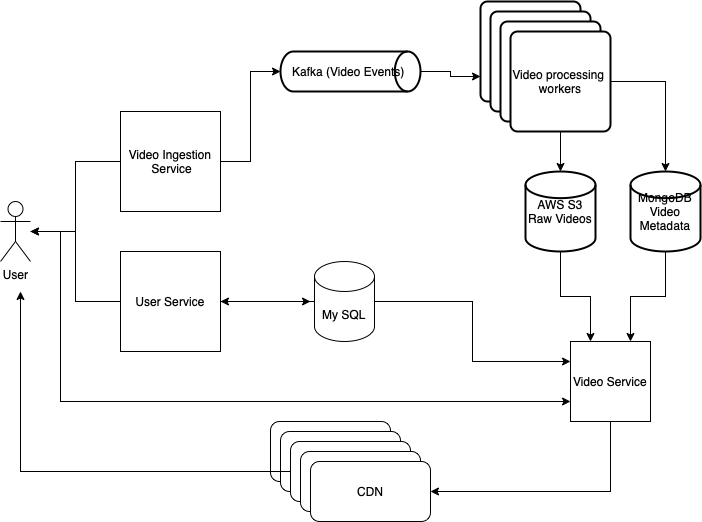

The diagram above was exported from draw.io. Its source (the exported page's mxGraphModel, read from the mxfile embedded in the PNG):
<mxGraphModel dx="786" dy="539" grid="1" gridSize="10" guides="1" tooltips="1" connect="1" arrows="1" fold="1" page="1" pageScale="1" pageWidth="827" pageHeight="1169" math="0" shadow="0">
  <root>
    <mxCell id="0" />
    <mxCell id="1" parent="0" />
    <mxCell id="flmq30ayapHtFSV8UBwS-5" style="edgeStyle=orthogonalEdgeStyle;rounded=0;orthogonalLoop=1;jettySize=auto;html=1;" parent="1" source="flmq30ayapHtFSV8UBwS-1" target="flmq30ayapHtFSV8UBwS-4" edge="1">
      <mxGeometry relative="1" as="geometry" />
    </mxCell>
    <mxCell id="flmq30ayapHtFSV8UBwS-13" style="edgeStyle=orthogonalEdgeStyle;rounded=0;orthogonalLoop=1;jettySize=auto;html=1;entryX=0;entryY=0.5;entryDx=0;entryDy=0;entryPerimeter=0;" parent="1" source="flmq30ayapHtFSV8UBwS-1" target="flmq30ayapHtFSV8UBwS-12" edge="1">
      <mxGeometry relative="1" as="geometry" />
    </mxCell>
    <mxCell id="flmq30ayapHtFSV8UBwS-1" value="Video Ingestion &amp;nbsp;Service" style="whiteSpace=wrap;html=1;aspect=fixed;" parent="1" vertex="1">
      <mxGeometry x="160" y="160" width="100" height="100" as="geometry" />
    </mxCell>
    <mxCell id="flmq30ayapHtFSV8UBwS-7" style="edgeStyle=orthogonalEdgeStyle;rounded=0;orthogonalLoop=1;jettySize=auto;html=1;" parent="1" source="flmq30ayapHtFSV8UBwS-3" target="flmq30ayapHtFSV8UBwS-4" edge="1">
      <mxGeometry relative="1" as="geometry" />
    </mxCell>
    <mxCell id="flmq30ayapHtFSV8UBwS-10" style="edgeStyle=orthogonalEdgeStyle;rounded=0;orthogonalLoop=1;jettySize=auto;html=1;" parent="1" source="flmq30ayapHtFSV8UBwS-3" edge="1">
      <mxGeometry relative="1" as="geometry">
        <mxPoint x="350" y="350" as="targetPoint" />
      </mxGeometry>
    </mxCell>
    <mxCell id="flmq30ayapHtFSV8UBwS-3" value="User Service" style="whiteSpace=wrap;html=1;aspect=fixed;" parent="1" vertex="1">
      <mxGeometry x="160" y="300" width="100" height="100" as="geometry" />
    </mxCell>
    <mxCell id="flmq30ayapHtFSV8UBwS-28" style="edgeStyle=orthogonalEdgeStyle;rounded=0;orthogonalLoop=1;jettySize=auto;html=1;entryX=0;entryY=0.75;entryDx=0;entryDy=0;" parent="1" source="flmq30ayapHtFSV8UBwS-4" target="flmq30ayapHtFSV8UBwS-23" edge="1">
      <mxGeometry relative="1" as="geometry">
        <Array as="points">
          <mxPoint x="100" y="280" />
          <mxPoint x="100" y="450" />
        </Array>
      </mxGeometry>
    </mxCell>
    <mxCell id="flmq30ayapHtFSV8UBwS-4" value="User" style="shape=umlActor;verticalLabelPosition=bottom;verticalAlign=top;html=1;outlineConnect=0;" parent="1" vertex="1">
      <mxGeometry x="40" y="250" width="30" height="60" as="geometry" />
    </mxCell>
    <mxCell id="flmq30ayapHtFSV8UBwS-11" style="edgeStyle=orthogonalEdgeStyle;rounded=0;orthogonalLoop=1;jettySize=auto;html=1;" parent="1" source="flmq30ayapHtFSV8UBwS-9" edge="1">
      <mxGeometry relative="1" as="geometry">
        <mxPoint x="260" y="350" as="targetPoint" />
      </mxGeometry>
    </mxCell>
    <mxCell id="flmq30ayapHtFSV8UBwS-27" style="edgeStyle=orthogonalEdgeStyle;rounded=0;orthogonalLoop=1;jettySize=auto;html=1;entryX=0;entryY=0.25;entryDx=0;entryDy=0;" parent="1" source="flmq30ayapHtFSV8UBwS-9" target="flmq30ayapHtFSV8UBwS-23" edge="1">
      <mxGeometry relative="1" as="geometry" />
    </mxCell>
    <mxCell id="flmq30ayapHtFSV8UBwS-9" value="My SQL" style="shape=cylinder3;whiteSpace=wrap;html=1;boundedLbl=1;backgroundOutline=1;size=15;" parent="1" vertex="1">
      <mxGeometry x="354" y="310" width="60" height="80" as="geometry" />
    </mxCell>
    <mxCell id="flmq30ayapHtFSV8UBwS-18" style="edgeStyle=orthogonalEdgeStyle;rounded=0;orthogonalLoop=1;jettySize=auto;html=1;entryX=0;entryY=0.75;entryDx=0;entryDy=0;" parent="1" source="flmq30ayapHtFSV8UBwS-12" target="flmq30ayapHtFSV8UBwS-14" edge="1">
      <mxGeometry relative="1" as="geometry">
        <mxPoint x="510" y="120" as="targetPoint" />
      </mxGeometry>
    </mxCell>
    <mxCell id="flmq30ayapHtFSV8UBwS-12" value="Kafka (Video Events)&amp;nbsp;" style="strokeWidth=2;html=1;shape=mxgraph.flowchart.direct_data;whiteSpace=wrap;" parent="1" vertex="1">
      <mxGeometry x="320" y="100" width="140" height="40" as="geometry" />
    </mxCell>
    <mxCell id="flmq30ayapHtFSV8UBwS-14" value="" style="rounded=1;whiteSpace=wrap;html=1;absoluteArcSize=1;arcSize=14;strokeWidth=2;" parent="1" vertex="1">
      <mxGeometry x="520" y="50" width="100" height="100" as="geometry" />
    </mxCell>
    <mxCell id="flmq30ayapHtFSV8UBwS-15" value="" style="rounded=1;whiteSpace=wrap;html=1;absoluteArcSize=1;arcSize=14;strokeWidth=2;" parent="1" vertex="1">
      <mxGeometry x="530" y="60" width="100" height="100" as="geometry" />
    </mxCell>
    <mxCell id="flmq30ayapHtFSV8UBwS-16" value="" style="rounded=1;whiteSpace=wrap;html=1;absoluteArcSize=1;arcSize=14;strokeWidth=2;" parent="1" vertex="1">
      <mxGeometry x="540" y="70" width="100" height="100" as="geometry" />
    </mxCell>
    <mxCell id="flmq30ayapHtFSV8UBwS-20" style="edgeStyle=orthogonalEdgeStyle;rounded=0;orthogonalLoop=1;jettySize=auto;html=1;" parent="1" source="flmq30ayapHtFSV8UBwS-17" target="flmq30ayapHtFSV8UBwS-19" edge="1">
      <mxGeometry relative="1" as="geometry" />
    </mxCell>
    <mxCell id="flmq30ayapHtFSV8UBwS-22" style="edgeStyle=orthogonalEdgeStyle;rounded=0;orthogonalLoop=1;jettySize=auto;html=1;entryX=0.5;entryY=0;entryDx=0;entryDy=0;entryPerimeter=0;" parent="1" source="flmq30ayapHtFSV8UBwS-17" target="flmq30ayapHtFSV8UBwS-21" edge="1">
      <mxGeometry relative="1" as="geometry" />
    </mxCell>
    <mxCell id="flmq30ayapHtFSV8UBwS-17" value="Video processing&amp;nbsp;&lt;br&gt;workers" style="rounded=1;whiteSpace=wrap;html=1;absoluteArcSize=1;arcSize=14;strokeWidth=2;" parent="1" vertex="1">
      <mxGeometry x="550" y="80" width="100" height="100" as="geometry" />
    </mxCell>
    <mxCell id="flmq30ayapHtFSV8UBwS-24" style="edgeStyle=orthogonalEdgeStyle;rounded=0;orthogonalLoop=1;jettySize=auto;html=1;entryX=0.25;entryY=0;entryDx=0;entryDy=0;" parent="1" source="flmq30ayapHtFSV8UBwS-19" target="flmq30ayapHtFSV8UBwS-23" edge="1">
      <mxGeometry relative="1" as="geometry" />
    </mxCell>
    <mxCell id="flmq30ayapHtFSV8UBwS-19" value="AWS S3&lt;br&gt;Raw Videos" style="strokeWidth=2;html=1;shape=mxgraph.flowchart.database;whiteSpace=wrap;" parent="1" vertex="1">
      <mxGeometry x="565" y="220" width="70" height="80" as="geometry" />
    </mxCell>
    <mxCell id="flmq30ayapHtFSV8UBwS-25" style="edgeStyle=orthogonalEdgeStyle;rounded=0;orthogonalLoop=1;jettySize=auto;html=1;entryX=0.75;entryY=0;entryDx=0;entryDy=0;" parent="1" source="flmq30ayapHtFSV8UBwS-21" target="flmq30ayapHtFSV8UBwS-23" edge="1">
      <mxGeometry relative="1" as="geometry" />
    </mxCell>
    <mxCell id="flmq30ayapHtFSV8UBwS-21" value="MongoDB&lt;br&gt;Video Metadata" style="strokeWidth=2;html=1;shape=mxgraph.flowchart.database;whiteSpace=wrap;" parent="1" vertex="1">
      <mxGeometry x="670" y="220" width="70" height="80" as="geometry" />
    </mxCell>
    <mxCell id="flmq30ayapHtFSV8UBwS-34" style="edgeStyle=orthogonalEdgeStyle;rounded=0;orthogonalLoop=1;jettySize=auto;html=1;entryX=1;entryY=0.5;entryDx=0;entryDy=0;" parent="1" source="flmq30ayapHtFSV8UBwS-23" target="flmq30ayapHtFSV8UBwS-33" edge="1">
      <mxGeometry relative="1" as="geometry">
        <mxPoint x="650" y="540" as="targetPoint" />
        <Array as="points">
          <mxPoint x="650" y="540" />
        </Array>
      </mxGeometry>
    </mxCell>
    <mxCell id="flmq30ayapHtFSV8UBwS-23" value="Video Service" style="whiteSpace=wrap;html=1;aspect=fixed;" parent="1" vertex="1">
      <mxGeometry x="610" y="390" width="80" height="80" as="geometry" />
    </mxCell>
    <mxCell id="flmq30ayapHtFSV8UBwS-29" value="" style="rounded=1;whiteSpace=wrap;html=1;" parent="1" vertex="1">
      <mxGeometry x="310" y="470" width="120" height="60" as="geometry" />
    </mxCell>
    <mxCell id="flmq30ayapHtFSV8UBwS-30" value="" style="rounded=1;whiteSpace=wrap;html=1;" parent="1" vertex="1">
      <mxGeometry x="320" y="480" width="120" height="60" as="geometry" />
    </mxCell>
    <mxCell id="flmq30ayapHtFSV8UBwS-35" style="edgeStyle=orthogonalEdgeStyle;rounded=0;orthogonalLoop=1;jettySize=auto;html=1;" parent="1" source="flmq30ayapHtFSV8UBwS-31" edge="1">
      <mxGeometry relative="1" as="geometry">
        <mxPoint x="60" y="340" as="targetPoint" />
      </mxGeometry>
    </mxCell>
    <mxCell id="flmq30ayapHtFSV8UBwS-31" value="" style="rounded=1;whiteSpace=wrap;html=1;" parent="1" vertex="1">
      <mxGeometry x="330" y="490" width="120" height="60" as="geometry" />
    </mxCell>
    <mxCell id="flmq30ayapHtFSV8UBwS-32" value="" style="rounded=1;whiteSpace=wrap;html=1;" parent="1" vertex="1">
      <mxGeometry x="340" y="500" width="120" height="60" as="geometry" />
    </mxCell>
    <mxCell id="flmq30ayapHtFSV8UBwS-33" value="CDN" style="rounded=1;whiteSpace=wrap;html=1;" parent="1" vertex="1">
      <mxGeometry x="350" y="510" width="120" height="60" as="geometry" />
    </mxCell>
  </root>
</mxGraphModel>